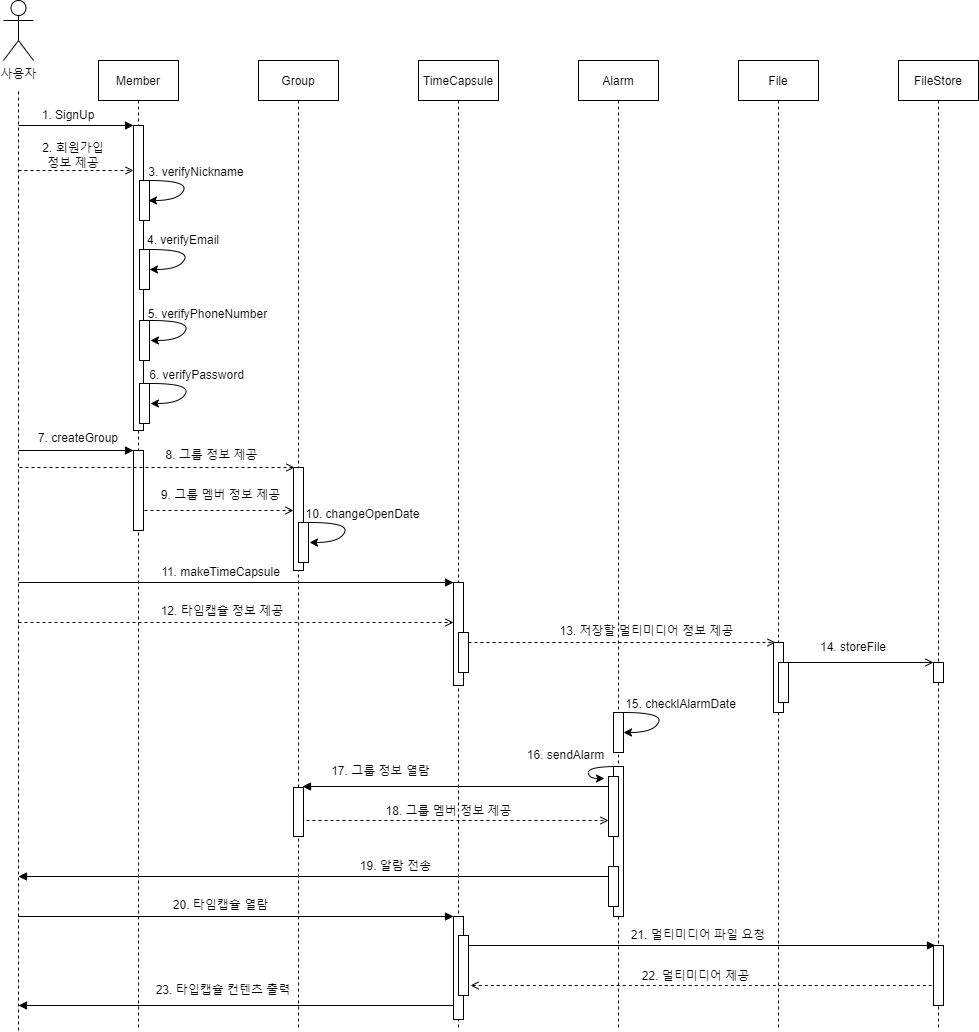

The diagram above was exported from draw.io. Its source (the exported page's mxGraphModel, read from the mxfile embedded in the PNG):
<mxGraphModel dx="818" dy="785" grid="1" gridSize="10" guides="1" tooltips="1" connect="1" arrows="1" fold="1" page="1" pageScale="1" pageWidth="850" pageHeight="1100" background="#FFFFFF" math="0" shadow="0">
  <root>
    <mxCell id="0" />
    <mxCell id="1" parent="0" />
    <mxCell id="3nuBFxr9cyL0pnOWT2aG-1" value="Member" style="shape=umlLifeline;perimeter=lifelinePerimeter;container=1;collapsible=0;recursiveResize=0;rounded=0;shadow=0;strokeWidth=1;" parent="1" vertex="1">
      <mxGeometry x="120" y="80" width="80" height="970" as="geometry" />
    </mxCell>
    <mxCell id="e3KAC0Q9HWKIHsAOdopp-61" value="" style="verticalAlign=bottom;endArrow=open;shadow=0;strokeWidth=1;entryX=0.2;entryY=0.005;entryDx=0;entryDy=0;entryPerimeter=0;endFill=0;dashed=1;" parent="3nuBFxr9cyL0pnOWT2aG-1" edge="1">
      <mxGeometry relative="1" as="geometry">
        <mxPoint x="40" y="450" as="sourcePoint" />
        <mxPoint x="195" y="450" as="targetPoint" />
      </mxGeometry>
    </mxCell>
    <mxCell id="3nuBFxr9cyL0pnOWT2aG-2" value="" style="points=[];perimeter=orthogonalPerimeter;rounded=0;shadow=0;strokeWidth=1;" parent="3nuBFxr9cyL0pnOWT2aG-1" vertex="1">
      <mxGeometry x="35" y="65" width="10" height="305" as="geometry" />
    </mxCell>
    <mxCell id="e3KAC0Q9HWKIHsAOdopp-18" value="" style="verticalAlign=bottom;endArrow=block;shadow=0;strokeWidth=1;entryX=0.2;entryY=0.005;entryDx=0;entryDy=0;entryPerimeter=0;" parent="3nuBFxr9cyL0pnOWT2aG-1" edge="1">
      <mxGeometry relative="1" as="geometry">
        <mxPoint x="-80" y="65" as="sourcePoint" />
        <mxPoint x="35" y="65" as="targetPoint" />
      </mxGeometry>
    </mxCell>
    <mxCell id="e3KAC0Q9HWKIHsAOdopp-23" value="" style="verticalAlign=bottom;endArrow=open;shadow=0;strokeWidth=1;entryX=0.2;entryY=0.005;entryDx=0;entryDy=0;entryPerimeter=0;endFill=0;dashed=1;" parent="3nuBFxr9cyL0pnOWT2aG-1" edge="1">
      <mxGeometry relative="1" as="geometry">
        <mxPoint x="-80" y="110" as="sourcePoint" />
        <mxPoint x="35" y="110" as="targetPoint" />
      </mxGeometry>
    </mxCell>
    <mxCell id="e3KAC0Q9HWKIHsAOdopp-28" value="" style="points=[];perimeter=orthogonalPerimeter;rounded=0;shadow=0;strokeWidth=1;" parent="3nuBFxr9cyL0pnOWT2aG-1" vertex="1">
      <mxGeometry x="41" y="120" width="10" height="40" as="geometry" />
    </mxCell>
    <mxCell id="e3KAC0Q9HWKIHsAOdopp-29" value="" style="points=[];perimeter=orthogonalPerimeter;rounded=0;shadow=0;strokeWidth=1;" parent="3nuBFxr9cyL0pnOWT2aG-1" vertex="1">
      <mxGeometry x="41" y="189" width="10" height="40" as="geometry" />
    </mxCell>
    <mxCell id="e3KAC0Q9HWKIHsAOdopp-31" value="" style="points=[];perimeter=orthogonalPerimeter;rounded=0;shadow=0;strokeWidth=1;" parent="3nuBFxr9cyL0pnOWT2aG-1" vertex="1">
      <mxGeometry x="41" y="260" width="10" height="40" as="geometry" />
    </mxCell>
    <mxCell id="e3KAC0Q9HWKIHsAOdopp-38" value="" style="points=[];perimeter=orthogonalPerimeter;rounded=0;shadow=0;strokeWidth=1;" parent="3nuBFxr9cyL0pnOWT2aG-1" vertex="1">
      <mxGeometry x="35" y="390" width="10" height="80" as="geometry" />
    </mxCell>
    <mxCell id="e3KAC0Q9HWKIHsAOdopp-39" value="" style="verticalAlign=bottom;endArrow=block;shadow=0;strokeWidth=1;entryX=0.2;entryY=0.005;entryDx=0;entryDy=0;entryPerimeter=0;" parent="3nuBFxr9cyL0pnOWT2aG-1" edge="1">
      <mxGeometry relative="1" as="geometry">
        <mxPoint x="-80" y="390" as="sourcePoint" />
        <mxPoint x="35" y="390" as="targetPoint" />
      </mxGeometry>
    </mxCell>
    <mxCell id="3nuBFxr9cyL0pnOWT2aG-5" value="Group" style="shape=umlLifeline;perimeter=lifelinePerimeter;container=1;collapsible=0;recursiveResize=0;rounded=0;shadow=0;strokeWidth=1;" parent="1" vertex="1">
      <mxGeometry x="280" y="80" width="80" height="970" as="geometry" />
    </mxCell>
    <mxCell id="e3KAC0Q9HWKIHsAOdopp-47" value="" style="points=[];perimeter=orthogonalPerimeter;rounded=0;shadow=0;strokeWidth=1;" parent="3nuBFxr9cyL0pnOWT2aG-5" vertex="1">
      <mxGeometry x="35" y="407" width="10" height="103" as="geometry" />
    </mxCell>
    <mxCell id="e3KAC0Q9HWKIHsAOdopp-67" value="12. 타임캡슐 정보 제공" style="text;html=1;strokeColor=none;fillColor=none;align=center;verticalAlign=middle;whiteSpace=wrap;rounded=0;" parent="3nuBFxr9cyL0pnOWT2aG-5" vertex="1">
      <mxGeometry x="-106" y="536" width="140" height="30" as="geometry" />
    </mxCell>
    <mxCell id="e3KAC0Q9HWKIHsAOdopp-107" value="23. 타입캡슐 컨텐츠 출력" style="text;html=1;strokeColor=none;fillColor=none;align=center;verticalAlign=middle;whiteSpace=wrap;rounded=0;" parent="3nuBFxr9cyL0pnOWT2aG-5" vertex="1">
      <mxGeometry x="-115" y="915" width="160" height="30" as="geometry" />
    </mxCell>
    <mxCell id="e3KAC0Q9HWKIHsAOdopp-5" value="TimeCapsule" style="shape=umlLifeline;perimeter=lifelinePerimeter;container=1;collapsible=0;recursiveResize=0;rounded=0;shadow=0;strokeWidth=1;" parent="1" vertex="1">
      <mxGeometry x="440" y="80" width="80" height="970" as="geometry" />
    </mxCell>
    <mxCell id="e3KAC0Q9HWKIHsAOdopp-63" value="" style="points=[];perimeter=orthogonalPerimeter;rounded=0;shadow=0;strokeWidth=1;" parent="e3KAC0Q9HWKIHsAOdopp-5" vertex="1">
      <mxGeometry x="35" y="522" width="10" height="103" as="geometry" />
    </mxCell>
    <mxCell id="e3KAC0Q9HWKIHsAOdopp-64" value="" style="verticalAlign=bottom;endArrow=block;shadow=0;strokeWidth=1;entryX=0.2;entryY=0.005;entryDx=0;entryDy=0;entryPerimeter=0;" parent="e3KAC0Q9HWKIHsAOdopp-5" edge="1">
      <mxGeometry relative="1" as="geometry">
        <mxPoint x="-400" y="522" as="sourcePoint" />
        <mxPoint x="35" y="522" as="targetPoint" />
      </mxGeometry>
    </mxCell>
    <mxCell id="e3KAC0Q9HWKIHsAOdopp-68" value="" style="points=[];perimeter=orthogonalPerimeter;rounded=0;shadow=0;strokeWidth=1;" parent="e3KAC0Q9HWKIHsAOdopp-5" vertex="1">
      <mxGeometry x="40" y="572" width="10" height="40" as="geometry" />
    </mxCell>
    <mxCell id="e3KAC0Q9HWKIHsAOdopp-97" value="" style="points=[];perimeter=orthogonalPerimeter;rounded=0;shadow=0;strokeWidth=1;" parent="e3KAC0Q9HWKIHsAOdopp-5" vertex="1">
      <mxGeometry x="35" y="856" width="10" height="103" as="geometry" />
    </mxCell>
    <mxCell id="e3KAC0Q9HWKIHsAOdopp-98" value="" style="points=[];perimeter=orthogonalPerimeter;rounded=0;shadow=0;strokeWidth=1;" parent="e3KAC0Q9HWKIHsAOdopp-5" vertex="1">
      <mxGeometry x="40" y="875" width="10" height="60" as="geometry" />
    </mxCell>
    <mxCell id="e3KAC0Q9HWKIHsAOdopp-7" value="Alarm" style="shape=umlLifeline;perimeter=lifelinePerimeter;container=1;collapsible=0;recursiveResize=0;rounded=0;shadow=0;strokeWidth=1;" parent="1" vertex="1">
      <mxGeometry x="600" y="80" width="80" height="970" as="geometry" />
    </mxCell>
    <mxCell id="e3KAC0Q9HWKIHsAOdopp-79" value="" style="points=[];perimeter=orthogonalPerimeter;rounded=0;shadow=0;strokeWidth=1;" parent="e3KAC0Q9HWKIHsAOdopp-7" vertex="1">
      <mxGeometry x="35" y="652" width="10" height="40" as="geometry" />
    </mxCell>
    <mxCell id="e3KAC0Q9HWKIHsAOdopp-80" value="" style="curved=1;endArrow=classic;html=1;rounded=0;" parent="e3KAC0Q9HWKIHsAOdopp-7" edge="1">
      <mxGeometry width="50" height="50" relative="1" as="geometry">
        <mxPoint x="45" y="652" as="sourcePoint" />
        <mxPoint x="45" y="672" as="targetPoint" />
        <Array as="points">
          <mxPoint x="85" y="652" />
          <mxPoint x="75" y="672" />
        </Array>
      </mxGeometry>
    </mxCell>
    <mxCell id="e3KAC0Q9HWKIHsAOdopp-82" value="" style="points=[];perimeter=orthogonalPerimeter;rounded=0;shadow=0;strokeWidth=1;" parent="e3KAC0Q9HWKIHsAOdopp-7" vertex="1">
      <mxGeometry x="35" y="706" width="10" height="150" as="geometry" />
    </mxCell>
    <mxCell id="e3KAC0Q9HWKIHsAOdopp-83" value="" style="curved=1;endArrow=classic;html=1;rounded=0;entryX=-0.4;entryY=0.033;entryDx=0;entryDy=0;entryPerimeter=0;" parent="e3KAC0Q9HWKIHsAOdopp-7" target="e3KAC0Q9HWKIHsAOdopp-88" edge="1">
      <mxGeometry width="50" height="50" relative="1" as="geometry">
        <mxPoint x="40" y="706" as="sourcePoint" />
        <mxPoint x="40" y="726" as="targetPoint" />
        <Array as="points">
          <mxPoint x="10" y="706" />
          <mxPoint x="10" y="718" />
        </Array>
      </mxGeometry>
    </mxCell>
    <mxCell id="e3KAC0Q9HWKIHsAOdopp-88" value="" style="points=[];perimeter=orthogonalPerimeter;rounded=0;shadow=0;strokeWidth=1;" parent="e3KAC0Q9HWKIHsAOdopp-7" vertex="1">
      <mxGeometry x="30" y="716" width="10" height="60" as="geometry" />
    </mxCell>
    <mxCell id="e3KAC0Q9HWKIHsAOdopp-90" value="" style="verticalAlign=bottom;endArrow=open;shadow=0;strokeWidth=1;endFill=0;dashed=1;" parent="e3KAC0Q9HWKIHsAOdopp-7" edge="1">
      <mxGeometry relative="1" as="geometry">
        <mxPoint x="-272" y="760" as="sourcePoint" />
        <mxPoint x="30" y="760" as="targetPoint" />
      </mxGeometry>
    </mxCell>
    <mxCell id="e3KAC0Q9HWKIHsAOdopp-92" value="" style="points=[];perimeter=orthogonalPerimeter;rounded=0;shadow=0;strokeWidth=1;" parent="e3KAC0Q9HWKIHsAOdopp-7" vertex="1">
      <mxGeometry x="30" y="806" width="10" height="40" as="geometry" />
    </mxCell>
    <mxCell id="e3KAC0Q9HWKIHsAOdopp-9" value="File" style="shape=umlLifeline;perimeter=lifelinePerimeter;container=1;collapsible=0;recursiveResize=0;rounded=0;shadow=0;strokeWidth=1;" parent="1" vertex="1">
      <mxGeometry x="760" y="80" width="80" height="970" as="geometry" />
    </mxCell>
    <mxCell id="e3KAC0Q9HWKIHsAOdopp-73" value="" style="points=[];perimeter=orthogonalPerimeter;rounded=0;shadow=0;strokeWidth=1;" parent="e3KAC0Q9HWKIHsAOdopp-9" vertex="1">
      <mxGeometry x="35" y="582" width="10" height="70" as="geometry" />
    </mxCell>
    <mxCell id="e3KAC0Q9HWKIHsAOdopp-74" value="" style="points=[];perimeter=orthogonalPerimeter;rounded=0;shadow=0;strokeWidth=1;" parent="e3KAC0Q9HWKIHsAOdopp-9" vertex="1">
      <mxGeometry x="40" y="602" width="10" height="40" as="geometry" />
    </mxCell>
    <mxCell id="e3KAC0Q9HWKIHsAOdopp-101" value="21. 멀티미디어 파일 요청" style="text;html=1;strokeColor=none;fillColor=none;align=center;verticalAlign=middle;whiteSpace=wrap;rounded=0;" parent="e3KAC0Q9HWKIHsAOdopp-9" vertex="1">
      <mxGeometry x="-115" y="860" width="150" height="30" as="geometry" />
    </mxCell>
    <mxCell id="e3KAC0Q9HWKIHsAOdopp-11" value="FileStore" style="shape=umlLifeline;perimeter=lifelinePerimeter;container=1;collapsible=0;recursiveResize=0;rounded=0;shadow=0;strokeWidth=1;" parent="1" vertex="1">
      <mxGeometry x="920" y="80" width="80" height="970" as="geometry" />
    </mxCell>
    <mxCell id="e3KAC0Q9HWKIHsAOdopp-78" value="" style="points=[];perimeter=orthogonalPerimeter;rounded=0;shadow=0;strokeWidth=1;" parent="e3KAC0Q9HWKIHsAOdopp-11" vertex="1">
      <mxGeometry x="35" y="602" width="10" height="20" as="geometry" />
    </mxCell>
    <mxCell id="e3KAC0Q9HWKIHsAOdopp-100" value="" style="points=[];perimeter=orthogonalPerimeter;rounded=0;shadow=0;strokeWidth=1;" parent="e3KAC0Q9HWKIHsAOdopp-11" vertex="1">
      <mxGeometry x="35" y="885" width="10" height="60" as="geometry" />
    </mxCell>
    <mxCell id="e3KAC0Q9HWKIHsAOdopp-13" value="사용자" style="shape=umlActor;verticalLabelPosition=bottom;verticalAlign=top;html=1;outlineConnect=0;" parent="1" vertex="1">
      <mxGeometry x="25" y="20" width="30" height="60" as="geometry" />
    </mxCell>
    <mxCell id="e3KAC0Q9HWKIHsAOdopp-14" value="" style="endArrow=none;dashed=1;html=1;rounded=0;" parent="1" edge="1">
      <mxGeometry width="50" height="50" relative="1" as="geometry">
        <mxPoint x="40" y="1050" as="sourcePoint" />
        <mxPoint x="40" y="110" as="targetPoint" />
      </mxGeometry>
    </mxCell>
    <mxCell id="e3KAC0Q9HWKIHsAOdopp-19" value="1. SignUp" style="text;html=1;strokeColor=none;fillColor=none;align=center;verticalAlign=middle;whiteSpace=wrap;rounded=0;" parent="1" vertex="1">
      <mxGeometry x="55" y="120" width="70" height="30" as="geometry" />
    </mxCell>
    <mxCell id="e3KAC0Q9HWKIHsAOdopp-22" value="2. 회원가입 정보 제공" style="text;html=1;strokeColor=none;fillColor=none;align=center;verticalAlign=middle;whiteSpace=wrap;rounded=0;" parent="1" vertex="1">
      <mxGeometry x="60" y="160" width="70" height="30" as="geometry" />
    </mxCell>
    <mxCell id="e3KAC0Q9HWKIHsAOdopp-27" value="" style="curved=1;endArrow=classic;html=1;rounded=0;" parent="1" edge="1">
      <mxGeometry width="50" height="50" relative="1" as="geometry">
        <mxPoint x="170" y="200" as="sourcePoint" />
        <mxPoint x="170" y="220" as="targetPoint" />
        <Array as="points">
          <mxPoint x="210" y="200" />
          <mxPoint x="200" y="220" />
        </Array>
      </mxGeometry>
    </mxCell>
    <mxCell id="e3KAC0Q9HWKIHsAOdopp-26" value="3. verifyNickname" style="text;html=1;strokeColor=none;fillColor=none;align=center;verticalAlign=middle;whiteSpace=wrap;rounded=0;" parent="1" vertex="1">
      <mxGeometry x="168" y="177" width="100" height="30" as="geometry" />
    </mxCell>
    <mxCell id="e3KAC0Q9HWKIHsAOdopp-25" value="" style="curved=1;endArrow=classic;html=1;rounded=0;" parent="1" edge="1">
      <mxGeometry width="50" height="50" relative="1" as="geometry">
        <mxPoint x="171" y="269" as="sourcePoint" />
        <mxPoint x="171" y="289" as="targetPoint" />
        <Array as="points">
          <mxPoint x="211" y="269" />
          <mxPoint x="201" y="289" />
        </Array>
      </mxGeometry>
    </mxCell>
    <mxCell id="e3KAC0Q9HWKIHsAOdopp-30" value="4. verifyEmail" style="text;html=1;strokeColor=none;fillColor=none;align=center;verticalAlign=middle;whiteSpace=wrap;rounded=0;" parent="1" vertex="1">
      <mxGeometry x="155" y="245" width="100" height="30" as="geometry" />
    </mxCell>
    <mxCell id="e3KAC0Q9HWKIHsAOdopp-32" value="" style="curved=1;endArrow=classic;html=1;rounded=0;" parent="1" edge="1">
      <mxGeometry width="50" height="50" relative="1" as="geometry">
        <mxPoint x="172" y="340" as="sourcePoint" />
        <mxPoint x="172" y="360" as="targetPoint" />
        <Array as="points">
          <mxPoint x="212" y="340" />
          <mxPoint x="202" y="360" />
        </Array>
      </mxGeometry>
    </mxCell>
    <mxCell id="e3KAC0Q9HWKIHsAOdopp-33" value="5. verifyPhoneNumber" style="text;html=1;strokeColor=none;fillColor=none;align=center;verticalAlign=middle;whiteSpace=wrap;rounded=0;" parent="1" vertex="1">
      <mxGeometry x="167" y="319" width="125" height="30" as="geometry" />
    </mxCell>
    <mxCell id="e3KAC0Q9HWKIHsAOdopp-34" value="" style="points=[];perimeter=orthogonalPerimeter;rounded=0;shadow=0;strokeWidth=1;" parent="1" vertex="1">
      <mxGeometry x="161" y="403" width="10" height="40" as="geometry" />
    </mxCell>
    <mxCell id="e3KAC0Q9HWKIHsAOdopp-35" value="" style="curved=1;endArrow=classic;html=1;rounded=0;" parent="1" edge="1">
      <mxGeometry width="50" height="50" relative="1" as="geometry">
        <mxPoint x="172" y="403" as="sourcePoint" />
        <mxPoint x="172" y="423" as="targetPoint" />
        <Array as="points">
          <mxPoint x="212" y="403" />
          <mxPoint x="202" y="423" />
        </Array>
      </mxGeometry>
    </mxCell>
    <mxCell id="e3KAC0Q9HWKIHsAOdopp-37" value="6. verifyPassword" style="text;html=1;strokeColor=none;fillColor=none;align=center;verticalAlign=middle;whiteSpace=wrap;rounded=0;" parent="1" vertex="1">
      <mxGeometry x="156" y="380" width="125" height="30" as="geometry" />
    </mxCell>
    <mxCell id="e3KAC0Q9HWKIHsAOdopp-40" value="7. createGroup" style="text;html=1;strokeColor=none;fillColor=none;align=center;verticalAlign=middle;whiteSpace=wrap;rounded=0;" parent="1" vertex="1">
      <mxGeometry x="55" y="443" width="90" height="30" as="geometry" />
    </mxCell>
    <mxCell id="e3KAC0Q9HWKIHsAOdopp-53" value="" style="points=[];perimeter=orthogonalPerimeter;rounded=0;shadow=0;strokeWidth=1;" parent="1" vertex="1">
      <mxGeometry x="320" y="542" width="10" height="40" as="geometry" />
    </mxCell>
    <mxCell id="e3KAC0Q9HWKIHsAOdopp-54" value="" style="curved=1;endArrow=classic;html=1;rounded=0;" parent="1" edge="1">
      <mxGeometry width="50" height="50" relative="1" as="geometry">
        <mxPoint x="331" y="542" as="sourcePoint" />
        <mxPoint x="331" y="562" as="targetPoint" />
        <Array as="points">
          <mxPoint x="371" y="542" />
          <mxPoint x="361" y="562" />
        </Array>
      </mxGeometry>
    </mxCell>
    <mxCell id="e3KAC0Q9HWKIHsAOdopp-55" value="10. changeOpenDate" style="text;html=1;strokeColor=none;fillColor=none;align=center;verticalAlign=middle;whiteSpace=wrap;rounded=0;" parent="1" vertex="1">
      <mxGeometry x="322" y="519" width="125" height="30" as="geometry" />
    </mxCell>
    <mxCell id="e3KAC0Q9HWKIHsAOdopp-50" value="" style="verticalAlign=bottom;endArrow=open;shadow=0;strokeWidth=1;entryX=0.2;entryY=0.005;entryDx=0;entryDy=0;entryPerimeter=0;endFill=0;dashed=1;" parent="1" edge="1">
      <mxGeometry relative="1" as="geometry">
        <mxPoint x="41" y="487" as="sourcePoint" />
        <mxPoint x="316" y="487" as="targetPoint" />
      </mxGeometry>
    </mxCell>
    <mxCell id="e3KAC0Q9HWKIHsAOdopp-56" value="8. 그룹 정보 제공" style="text;html=1;strokeColor=none;fillColor=none;align=center;verticalAlign=middle;whiteSpace=wrap;rounded=0;" parent="1" vertex="1">
      <mxGeometry x="171" y="460" width="125" height="30" as="geometry" />
    </mxCell>
    <mxCell id="e3KAC0Q9HWKIHsAOdopp-59" value="9. 그룹 멤버 정보 제공" style="text;html=1;strokeColor=none;fillColor=none;align=center;verticalAlign=middle;whiteSpace=wrap;rounded=0;" parent="1" vertex="1">
      <mxGeometry x="180" y="500" width="125" height="30" as="geometry" />
    </mxCell>
    <mxCell id="e3KAC0Q9HWKIHsAOdopp-65" value="11. makeTimeCapsule" style="text;html=1;strokeColor=none;fillColor=none;align=center;verticalAlign=middle;whiteSpace=wrap;rounded=0;" parent="1" vertex="1">
      <mxGeometry x="180" y="577" width="125" height="30" as="geometry" />
    </mxCell>
    <mxCell id="e3KAC0Q9HWKIHsAOdopp-66" value="" style="verticalAlign=bottom;endArrow=open;shadow=0;strokeWidth=1;entryX=0.2;entryY=0.005;entryDx=0;entryDy=0;entryPerimeter=0;endFill=0;dashed=1;" parent="1" edge="1">
      <mxGeometry relative="1" as="geometry">
        <mxPoint x="40" y="642" as="sourcePoint" />
        <mxPoint x="475" y="642" as="targetPoint" />
      </mxGeometry>
    </mxCell>
    <mxCell id="e3KAC0Q9HWKIHsAOdopp-71" value="" style="verticalAlign=bottom;endArrow=open;shadow=0;strokeWidth=1;endFill=0;dashed=1;entryX=0.2;entryY=0;entryDx=0;entryDy=0;entryPerimeter=0;" parent="1" target="e3KAC0Q9HWKIHsAOdopp-73" edge="1">
      <mxGeometry relative="1" as="geometry">
        <mxPoint x="490" y="662" as="sourcePoint" />
        <mxPoint x="790" y="662" as="targetPoint" />
      </mxGeometry>
    </mxCell>
    <mxCell id="e3KAC0Q9HWKIHsAOdopp-72" value="13. 저장할 멀티미디어 정보 제공" style="text;html=1;strokeColor=none;fillColor=none;align=center;verticalAlign=middle;whiteSpace=wrap;rounded=0;" parent="1" vertex="1">
      <mxGeometry x="577" y="636" width="183" height="30" as="geometry" />
    </mxCell>
    <mxCell id="e3KAC0Q9HWKIHsAOdopp-76" value="" style="verticalAlign=bottom;endArrow=open;shadow=0;strokeWidth=1;entryX=0.2;entryY=0.005;entryDx=0;entryDy=0;entryPerimeter=0;endFill=0;" parent="1" edge="1">
      <mxGeometry relative="1" as="geometry">
        <mxPoint x="800" y="682" as="sourcePoint" />
        <mxPoint x="955" y="682" as="targetPoint" />
      </mxGeometry>
    </mxCell>
    <mxCell id="e3KAC0Q9HWKIHsAOdopp-77" value="14. storeFile" style="text;html=1;strokeColor=none;fillColor=none;align=center;verticalAlign=middle;whiteSpace=wrap;rounded=0;" parent="1" vertex="1">
      <mxGeometry x="830" y="652" width="90" height="30" as="geometry" />
    </mxCell>
    <mxCell id="e3KAC0Q9HWKIHsAOdopp-81" value="15. checklAlarmDate" style="text;html=1;strokeColor=none;fillColor=none;align=center;verticalAlign=middle;whiteSpace=wrap;rounded=0;" parent="1" vertex="1">
      <mxGeometry x="640" y="709" width="125" height="30" as="geometry" />
    </mxCell>
    <mxCell id="e3KAC0Q9HWKIHsAOdopp-84" value="16. sendAlarm" style="text;html=1;strokeColor=none;fillColor=none;align=center;verticalAlign=middle;whiteSpace=wrap;rounded=0;" parent="1" vertex="1">
      <mxGeometry x="525" y="760" width="125" height="30" as="geometry" />
    </mxCell>
    <mxCell id="e3KAC0Q9HWKIHsAOdopp-87" value="" style="verticalAlign=bottom;endArrow=none;shadow=0;strokeWidth=1;startArrow=block;startFill=1;endFill=0;" parent="1" edge="1">
      <mxGeometry relative="1" as="geometry">
        <mxPoint x="324" y="806" as="sourcePoint" />
        <mxPoint x="630" y="806" as="targetPoint" />
      </mxGeometry>
    </mxCell>
    <mxCell id="e3KAC0Q9HWKIHsAOdopp-85" value="" style="points=[];perimeter=orthogonalPerimeter;rounded=0;shadow=0;strokeWidth=1;" parent="1" vertex="1">
      <mxGeometry x="315" y="807" width="10" height="49" as="geometry" />
    </mxCell>
    <mxCell id="e3KAC0Q9HWKIHsAOdopp-89" value="17. 그룹 정보 열람" style="text;html=1;strokeColor=none;fillColor=none;align=center;verticalAlign=middle;whiteSpace=wrap;rounded=0;" parent="1" vertex="1">
      <mxGeometry x="340" y="776" width="125" height="30" as="geometry" />
    </mxCell>
    <mxCell id="e3KAC0Q9HWKIHsAOdopp-91" value="18. 그룹 멤버 정보 제공" style="text;html=1;strokeColor=none;fillColor=none;align=center;verticalAlign=middle;whiteSpace=wrap;rounded=0;" parent="1" vertex="1">
      <mxGeometry x="403" y="816" width="135" height="30" as="geometry" />
    </mxCell>
    <mxCell id="e3KAC0Q9HWKIHsAOdopp-93" value="" style="verticalAlign=bottom;endArrow=none;shadow=0;strokeWidth=1;entryX=0.2;entryY=0.005;entryDx=0;entryDy=0;entryPerimeter=0;startArrow=block;startFill=1;endFill=0;" parent="1" edge="1">
      <mxGeometry relative="1" as="geometry">
        <mxPoint x="40" y="896" as="sourcePoint" />
        <mxPoint x="630" y="896" as="targetPoint" />
      </mxGeometry>
    </mxCell>
    <mxCell id="e3KAC0Q9HWKIHsAOdopp-94" value="19. 알람 전송" style="text;html=1;strokeColor=none;fillColor=none;align=center;verticalAlign=middle;whiteSpace=wrap;rounded=0;" parent="1" vertex="1">
      <mxGeometry x="350" y="871" width="135" height="30" as="geometry" />
    </mxCell>
    <mxCell id="e3KAC0Q9HWKIHsAOdopp-95" value="" style="verticalAlign=bottom;endArrow=block;shadow=0;strokeWidth=1;entryX=0.2;entryY=0.005;entryDx=0;entryDy=0;entryPerimeter=0;" parent="1" edge="1">
      <mxGeometry relative="1" as="geometry">
        <mxPoint x="40" y="936" as="sourcePoint" />
        <mxPoint x="475" y="936" as="targetPoint" />
      </mxGeometry>
    </mxCell>
    <mxCell id="e3KAC0Q9HWKIHsAOdopp-96" value="20. 타임캡슐 열람" style="text;html=1;strokeColor=none;fillColor=none;align=center;verticalAlign=middle;whiteSpace=wrap;rounded=0;" parent="1" vertex="1">
      <mxGeometry x="175" y="910" width="135" height="30" as="geometry" />
    </mxCell>
    <mxCell id="e3KAC0Q9HWKIHsAOdopp-99" value="" style="verticalAlign=bottom;endArrow=block;shadow=0;strokeWidth=1;entryX=0.2;entryY=0;entryDx=0;entryDy=0;entryPerimeter=0;" parent="1" target="e3KAC0Q9HWKIHsAOdopp-100" edge="1">
      <mxGeometry relative="1" as="geometry">
        <mxPoint x="490" y="965" as="sourcePoint" />
        <mxPoint x="950" y="965" as="targetPoint" />
      </mxGeometry>
    </mxCell>
    <mxCell id="e3KAC0Q9HWKIHsAOdopp-103" value="" style="verticalAlign=bottom;endArrow=none;shadow=0;strokeWidth=1;entryX=0.2;entryY=0.005;entryDx=0;entryDy=0;entryPerimeter=0;endFill=0;dashed=1;startArrow=open;startFill=0;exitX=1.2;exitY=0.833;exitDx=0;exitDy=0;exitPerimeter=0;" parent="1" source="e3KAC0Q9HWKIHsAOdopp-98" edge="1">
      <mxGeometry relative="1" as="geometry">
        <mxPoint x="520" y="1005" as="sourcePoint" />
        <mxPoint x="955" y="1005" as="targetPoint" />
      </mxGeometry>
    </mxCell>
    <mxCell id="e3KAC0Q9HWKIHsAOdopp-104" value="22. 멀티미디어 제공" style="text;html=1;strokeColor=none;fillColor=none;align=center;verticalAlign=middle;whiteSpace=wrap;rounded=0;" parent="1" vertex="1">
      <mxGeometry x="650" y="981" width="135" height="30" as="geometry" />
    </mxCell>
    <mxCell id="e3KAC0Q9HWKIHsAOdopp-106" value="" style="verticalAlign=bottom;endArrow=none;shadow=0;strokeWidth=1;entryX=0.2;entryY=0.005;entryDx=0;entryDy=0;entryPerimeter=0;startArrow=block;startFill=1;endFill=0;" parent="1" edge="1">
      <mxGeometry relative="1" as="geometry">
        <mxPoint x="40" y="1025" as="sourcePoint" />
        <mxPoint x="475" y="1025" as="targetPoint" />
      </mxGeometry>
    </mxCell>
  </root>
</mxGraphModel>